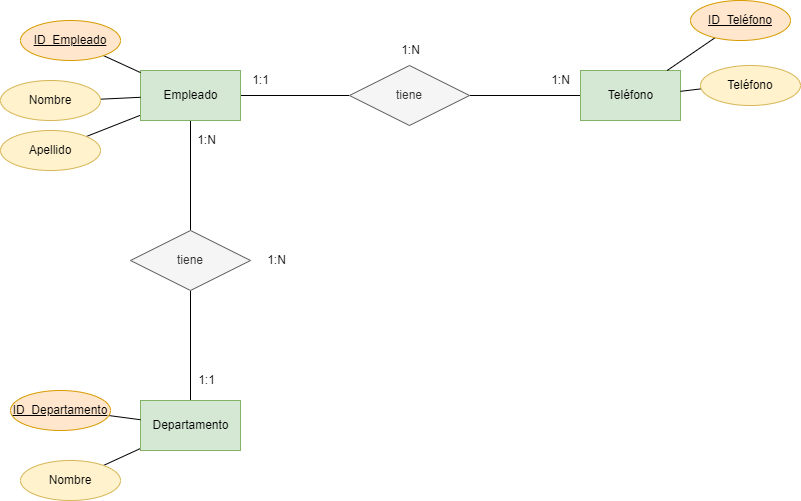

The diagram above was exported from draw.io. Its source (the exported page's mxGraphModel, read from the mxfile embedded in the PNG):
<mxGraphModel dx="1085" dy="926" grid="1" gridSize="10" guides="1" tooltips="1" connect="1" arrows="1" fold="1" page="1" pageScale="1" pageWidth="827" pageHeight="1169" math="0" shadow="0">
  <root>
    <mxCell id="0" />
    <mxCell id="1" parent="0" />
    <mxCell id="22" style="edgeStyle=none;rounded=0;html=1;endArrow=none;endFill=0;" edge="1" parent="1" source="24" target="29">
      <mxGeometry relative="1" as="geometry" />
    </mxCell>
    <mxCell id="23" style="edgeStyle=none;rounded=0;html=1;endArrow=none;endFill=0;" edge="1" parent="1" source="24" target="31">
      <mxGeometry relative="1" as="geometry" />
    </mxCell>
    <mxCell id="50" style="edgeStyle=none;rounded=0;html=1;endArrow=none;endFill=0;" edge="1" parent="1" source="24" target="49">
      <mxGeometry relative="1" as="geometry" />
    </mxCell>
    <mxCell id="24" value="Empleado" style="html=1;dashed=0;whitespace=wrap;fillColor=#d5e8d4;strokeColor=#82b366;" vertex="1" parent="1">
      <mxGeometry x="154" y="100" width="100" height="50" as="geometry" />
    </mxCell>
    <mxCell id="25" style="edgeStyle=none;rounded=0;html=1;endArrow=none;endFill=0;" edge="1" parent="1" source="26" target="24">
      <mxGeometry relative="1" as="geometry" />
    </mxCell>
    <mxCell id="26" value="ID_Empleado" style="ellipse;whiteSpace=wrap;html=1;align=center;fontStyle=4;fillColor=#ffe6cc;strokeColor=#d79b00;" vertex="1" parent="1">
      <mxGeometry x="34" y="50" width="100" height="40" as="geometry" />
    </mxCell>
    <mxCell id="27" style="edgeStyle=none;rounded=0;html=1;endArrow=none;endFill=0;" edge="1" parent="1" source="28" target="24">
      <mxGeometry relative="1" as="geometry" />
    </mxCell>
    <mxCell id="28" value="Nombre" style="ellipse;whiteSpace=wrap;html=1;align=center;fillColor=#fff2cc;strokeColor=#d6b656;" vertex="1" parent="1">
      <mxGeometry x="14" y="110" width="100" height="40" as="geometry" />
    </mxCell>
    <mxCell id="29" value="Apellido" style="ellipse;whiteSpace=wrap;html=1;align=center;fillColor=#fff2cc;strokeColor=#d6b656;" vertex="1" parent="1">
      <mxGeometry x="14" y="160" width="100" height="40" as="geometry" />
    </mxCell>
    <mxCell id="30" style="edgeStyle=none;rounded=0;html=1;endArrow=none;endFill=0;" edge="1" parent="1" source="31" target="32">
      <mxGeometry relative="1" as="geometry" />
    </mxCell>
    <mxCell id="31" value="tiene" style="shape=rhombus;perimeter=rhombusPerimeter;whiteSpace=wrap;html=1;align=center;fillColor=#f5f5f5;fontColor=#333333;strokeColor=#666666;" vertex="1" parent="1">
      <mxGeometry x="363" y="95" width="120" height="60" as="geometry" />
    </mxCell>
    <mxCell id="32" value="Teléfono" style="html=1;dashed=0;whitespace=wrap;fillColor=#d5e8d4;strokeColor=#82b366;" vertex="1" parent="1">
      <mxGeometry x="594" y="100" width="100" height="50" as="geometry" />
    </mxCell>
    <mxCell id="33" style="edgeStyle=none;rounded=0;html=1;endArrow=none;endFill=0;" edge="1" parent="1" source="34" target="32">
      <mxGeometry relative="1" as="geometry" />
    </mxCell>
    <mxCell id="34" value="ID_Teléfono" style="ellipse;whiteSpace=wrap;html=1;align=center;fontStyle=4;fillColor=#ffe6cc;strokeColor=#d79b00;" vertex="1" parent="1">
      <mxGeometry x="704" y="30" width="100" height="40" as="geometry" />
    </mxCell>
    <mxCell id="35" style="edgeStyle=none;rounded=0;html=1;endArrow=none;endFill=0;" edge="1" parent="1" source="36" target="32">
      <mxGeometry relative="1" as="geometry" />
    </mxCell>
    <mxCell id="36" value="Teléfono" style="ellipse;whiteSpace=wrap;html=1;align=center;fillColor=#fff2cc;strokeColor=#d6b656;" vertex="1" parent="1">
      <mxGeometry x="714" y="95" width="100" height="40" as="geometry" />
    </mxCell>
    <mxCell id="45" value="1:1" style="text;html=1;align=center;verticalAlign=middle;resizable=0;points=[];autosize=1;strokeColor=none;fillColor=none;" vertex="1" parent="1">
      <mxGeometry x="254" y="95" width="40" height="30" as="geometry" />
    </mxCell>
    <mxCell id="46" value="1:N" style="text;html=1;align=center;verticalAlign=middle;resizable=0;points=[];autosize=1;strokeColor=none;fillColor=none;" vertex="1" parent="1">
      <mxGeometry x="554" y="95" width="40" height="30" as="geometry" />
    </mxCell>
    <mxCell id="47" value="1:N" style="text;html=1;align=center;verticalAlign=middle;resizable=0;points=[];autosize=1;strokeColor=none;fillColor=none;" vertex="1" parent="1">
      <mxGeometry x="404" y="65" width="40" height="30" as="geometry" />
    </mxCell>
    <mxCell id="56" style="edgeStyle=none;rounded=0;html=1;endArrow=none;endFill=0;" edge="1" parent="1" source="49" target="51">
      <mxGeometry relative="1" as="geometry" />
    </mxCell>
    <mxCell id="49" value="tiene" style="shape=rhombus;perimeter=rhombusPerimeter;whiteSpace=wrap;html=1;align=center;fillColor=#f5f5f5;fontColor=#333333;strokeColor=#666666;" vertex="1" parent="1">
      <mxGeometry x="144" y="260" width="120" height="60" as="geometry" />
    </mxCell>
    <mxCell id="54" style="edgeStyle=none;rounded=0;html=1;endArrow=none;endFill=0;" edge="1" parent="1" source="51" target="53">
      <mxGeometry relative="1" as="geometry" />
    </mxCell>
    <mxCell id="51" value="Departamento" style="html=1;dashed=0;whitespace=wrap;fillColor=#d5e8d4;strokeColor=#82b366;" vertex="1" parent="1">
      <mxGeometry x="154" y="430" width="100" height="50" as="geometry" />
    </mxCell>
    <mxCell id="55" style="edgeStyle=none;rounded=0;html=1;endArrow=none;endFill=0;" edge="1" parent="1" source="52" target="51">
      <mxGeometry relative="1" as="geometry" />
    </mxCell>
    <mxCell id="52" value="ID_Departamento" style="ellipse;whiteSpace=wrap;html=1;align=center;fontStyle=4;fillColor=#ffe6cc;strokeColor=#d79b00;" vertex="1" parent="1">
      <mxGeometry x="24" y="420" width="100" height="40" as="geometry" />
    </mxCell>
    <mxCell id="53" value="Nombre" style="ellipse;whiteSpace=wrap;html=1;align=center;fillColor=#fff2cc;strokeColor=#d6b656;" vertex="1" parent="1">
      <mxGeometry x="34" y="490" width="100" height="40" as="geometry" />
    </mxCell>
    <mxCell id="57" value="1:1" style="text;html=1;align=center;verticalAlign=middle;resizable=0;points=[];autosize=1;strokeColor=none;fillColor=none;" vertex="1" parent="1">
      <mxGeometry x="200" y="395" width="40" height="30" as="geometry" />
    </mxCell>
    <mxCell id="58" value="1:N" style="text;html=1;align=center;verticalAlign=middle;resizable=0;points=[];autosize=1;strokeColor=none;fillColor=none;" vertex="1" parent="1">
      <mxGeometry x="200" y="155" width="40" height="30" as="geometry" />
    </mxCell>
    <mxCell id="59" value="1:N" style="text;html=1;align=center;verticalAlign=middle;resizable=0;points=[];autosize=1;strokeColor=none;fillColor=none;" vertex="1" parent="1">
      <mxGeometry x="270" y="275" width="40" height="30" as="geometry" />
    </mxCell>
  </root>
</mxGraphModel>